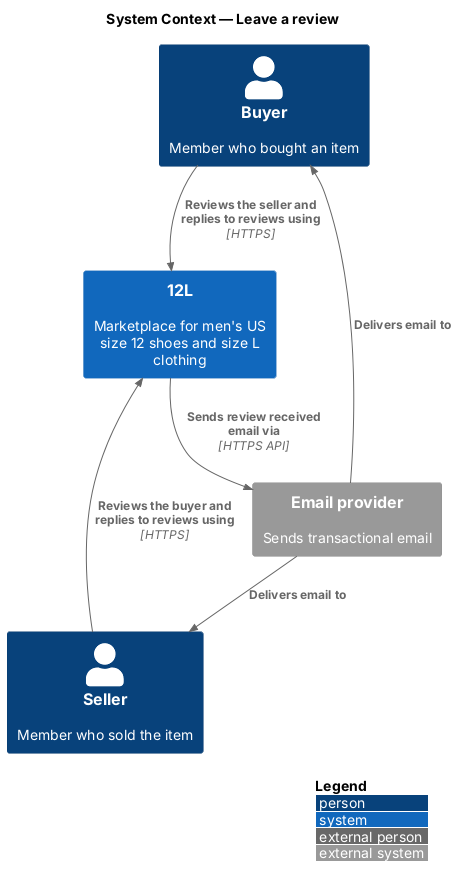

The diagram above was rendered by PlantUML. Its source (embedded in the PNG):
@startuml
!include <C4/C4_Context>
LAYOUT_WITH_LEGEND()
title System Context — Leave a review

Person(buyer, "Buyer", "Member who bought an item")
Person(seller, "Seller", "Member who sold the item")
System(twelvel, "12L", "Marketplace for men's US size 12 shoes and size L clothing")
System_Ext(email, "Email provider", "Sends transactional email")

Rel(buyer, twelvel, "Reviews the seller and replies to reviews using", "HTTPS")
Rel(seller, twelvel, "Reviews the buyer and replies to reviews using", "HTTPS")
Rel(twelvel, email, "Sends review received email via", "HTTPS API")
Rel(email, seller, "Delivers email to")
Rel(email, buyer, "Delivers email to")
@enduml